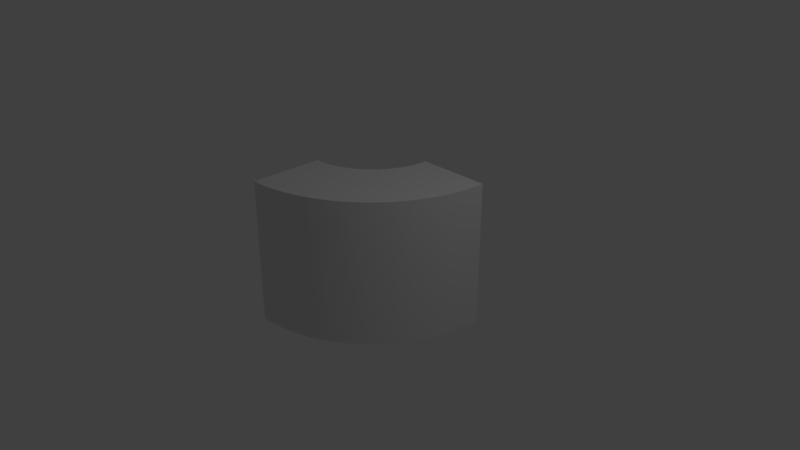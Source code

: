 # Source: quartercircle2.blend  (saved by Blender 2.79.0; exported with 4.5.12 LTS)
import bpy
from mathutils import Matrix  # noqa: F401  (used for matrix-valued properties, if any)

bpy.ops.wm.read_factory_settings(use_empty=True)
scene = bpy.context.scene
scene.name = 'Scene'

# ---- collections
col_collection_1 = bpy.data.collections.new('Collection 1'); scene.collection.children.link(col_collection_1)

# ---- materials (node trees are filled in below, after node groups)
mat_material = bpy.data.materials.new('Material')
mat_material.alpha_threshold = 0.0
mat_material.use_transparent_shadow = False
mat_material.roughness = 0.5
mat_material.line_color = (0.0, 0.0, 0.0, 1.0)

# ---- material node trees

# ---- world
world_world = bpy.data.worlds.new('World'); scene.world = world_world
world_world.color = (0.05088, 0.05088, 0.05088)
world_world.use_sun_shadow = False
world_world.sun_shadow_jitter_overblur = 0.0
world_world.cycles.sampling_method = 'MANUAL'

# ---- cameras
cam_camera = bpy.data.cameras.new('Camera')
cam_camera.clip_end = 100.0
cam_camera.lens = 35.0
cam_camera.sensor_width = 32.0
cam_camera.sensor_height = 18.0
cam_camera.ortho_scale = 7.314
cam_camera.dof.focus_distance = 0.0
cam_camera.dof.aperture_fstop = 128.0

# ---- lights
light_lamp = bpy.data.lights.new('Lamp', 'POINT')
light_lamp.transmission_factor = 0.0
light_lamp.cutoff_distance = 30.0
light_lamp.energy = 100.0
light_lamp.shadow_buffer_clip_start = 1.001
light_lamp.shadow_soft_size = 0.1
light_lamp.shadow_maximum_resolution = 0.006
light_lamp.use_absolute_resolution = True

# ---- meshes
me_cube = bpy.data.meshes.new('Cube')
me_cube.from_pydata([(1.0, 1.0, -1.0), (-1.0, -1.0, -1.0), (1.0, 1.0, 1.0), (-1.0, -1.0, 1.0), (1.0, 1.0, -1.0), (-1.0, -1.0, -1.0), (0.9982, 0.9151, -1.0), (0.9928, 0.8304, -1.0), (0.9838, 0.746, -1.0), (0.9712, 0.662, -1.0), (0.9551, 0.5786, -1.0), (0.9355, 0.496, -1.0), (0.9123, 0.4144, -1.0), (0.8858, 0.3337, -1.0), (0.8558, 0.2543, -1.0), (0.8225, 0.1762, -1.0), (0.7859, 0.09959, -1.0), (0.746, 0.02461, -1.0), (0.7031, -0.04861, -1.0), (0.657, -0.1199, -1.0), (0.608, -0.1893, -1.0), (0.5561, -0.2564, -1.0), (0.5013, -0.3213, -1.0), (0.4439, -0.3839, -1.0), (0.3839, -0.4439, -1.0), (0.3213, -0.5013, -1.0), (0.2564, -0.5561, -1.0), (0.1893, -0.608, -1.0), (0.1199, -0.657, -1.0), (0.04861, -0.7031, -1.0), (-0.02461, -0.746, -1.0), (-0.09959, -0.7859, -1.0), (-0.1762, -0.8225, -1.0), (-0.2543, -0.8558, -1.0), (-0.3337, -0.8858, -1.0), (-0.4144, -0.9123, -1.0), (-0.496, -0.9355, -1.0), (-0.5786, -0.9551, -1.0), (-0.662, -0.9712, -1.0), (-0.746, -0.9838, -1.0), (-0.8304, -0.9928, -1.0), (-0.9151, -0.9982, -1.0), (-1.0, -1.0, 1.0), (1.0, 1.0, 1.0), (-0.9151, -0.9982, 1.0), (-0.8304, -0.9928, 1.0), (-0.746, -0.9838, 1.0), (-0.662, -0.9712, 1.0), (-0.5786, -0.9551, 1.0), (-0.496, -0.9355, 1.0), (-0.4144, -0.9123, 1.0), (-0.3337, -0.8858, 1.0), (-0.2543, -0.8558, 1.0), (-0.1762, -0.8225, 1.0), (-0.09959, -0.7859, 1.0), (-0.02461, -0.746, 1.0), (0.04861, -0.7031, 1.0), (0.1199, -0.657, 1.0), (0.1893, -0.608, 1.0), (0.2564, -0.5561, 1.0), (0.3213, -0.5013, 1.0), (0.3839, -0.4439, 1.0), (0.4439, -0.3839, 1.0), (0.5013, -0.3213, 1.0), (0.5561, -0.2564, 1.0), (0.608, -0.1893, 1.0), (0.657, -0.12, 1.0), (0.7031, -0.04862, 1.0), (0.746, 0.02461, 1.0), (0.7859, 0.09959, 1.0), (0.8225, 0.1762, 1.0), (0.8558, 0.2543, 1.0), (0.8858, 0.3337, 1.0), (0.9123, 0.4144, 1.0), (0.9355, 0.496, 1.0), (0.9551, 0.5786, 1.0), (0.9712, 0.662, 1.0), (0.9838, 0.746, 1.0), (0.9928, 0.8304, 1.0), (0.9982, 0.9151, 1.0), (-0.902, 0.004815, 1.0), (-0.902, 0.004815, -1.0), (-1.0, 2.384e-07, 1.0), (-1.0, 1.788e-07, -1.0), (-1.0, 2.384e-07, -1.0), (-0.8049, 0.01921, 1.0), (-0.8049, 0.01921, -1.0), (-0.5286, 0.1181, 1.0), (-0.5286, 0.1181, -1.0), (-0.6173, 0.07612, 1.0), (-0.6173, 0.07612, -1.0), (-0.7097, 0.04306, 1.0), (-0.7097, 0.04306, -1.0), (-0.2929, 0.2929, 1.0), (-0.2929, 0.2929, -1.0), (-0.3656, 0.227, 1.0), (-0.3656, 0.227, -1.0), (-0.4444, 0.1685, 1.0), (-0.4444, 0.1685, -1.0), (-0.07612, 0.6173, 1.0), (-0.07612, 0.6173, -1.0), (-0.04306, 0.7097, 1.0), (-0.04306, 0.7097, -1.0), (2.384e-07, 1.0, 1.0), (2.384e-07, 1.0, -1.0), (-0.1685, 0.4444, 1.0), (-0.1685, 0.4444, -1.0), (-0.227, 0.3656, 1.0), (-0.227, 0.3656, -1.0), (-0.01921, 0.8049, 1.0), (-0.01921, 0.8049, -1.0), (-0.1181, 0.5286, 1.0), (-0.1181, 0.5286, -1.0), (-0.004815, 0.902, 1.0), (-0.004815, 0.902, -1.0)], [], [(5, 42, 3, 1), (0, 4, 6, 7, 8, 9, 10, 11, 12, 13, 14, 15, 16, 17, 18, 19, 20, 21, 22, 23, 24, 25, 26, 27, 28, 29, 30, 31, 32, 33, 34, 35, 36, 37, 38, 39, 40, 41, 5, 1, 83, 84, 81, 86, 92, 90, 88, 98, 96, 94, 108, 106, 112, 100, 102, 110, 114, 104), (2, 103, 113, 109, 101, 99, 111, 105, 107, 93, 95, 97, 87, 89, 91, 85, 80, 82, 3, 42, 44, 45, 46, 47, 48, 49, 50, 51, 52, 53, 54, 55, 56, 57, 58, 59, 60, 61, 62, 63, 64, 65, 66, 67, 68, 69, 70, 71, 72, 73, 74, 75, 76, 77, 78, 79, 43), (1, 3, 82, 83), (2, 0, 104, 103), (4, 43, 79, 6), (6, 79, 78, 7), (7, 78, 77, 8), (8, 77, 76, 9), (9, 76, 75, 10), (10, 75, 74, 11), (11, 74, 73, 12), (12, 73, 72, 13), (13, 72, 71, 14), (14, 71, 70, 15), (15, 70, 69, 16), (16, 69, 68, 17), (17, 68, 67, 18), (18, 67, 66, 19), (19, 66, 65, 20), (20, 65, 64, 21), (21, 64, 63, 22), (22, 63, 62, 23), (23, 62, 61, 24), (24, 61, 60, 25), (25, 60, 59, 26), (26, 59, 58, 27), (27, 58, 57, 28), (28, 57, 56, 29), (29, 56, 55, 30), (30, 55, 54, 31), (31, 54, 53, 32), (32, 53, 52, 33), (33, 52, 51, 34), (34, 51, 50, 35), (35, 50, 49, 36), (36, 49, 48, 37), (37, 48, 47, 38), (38, 47, 46, 39), (39, 46, 45, 40), (40, 45, 44, 41), (41, 44, 42, 5), (0, 2, 43, 4), (103, 104, 114, 113), (109, 113, 114, 110), (110, 102, 101, 109), (99, 101, 102, 100), (111, 99, 100, 112), (105, 111, 112, 106), (106, 108, 107, 105), (107, 108, 94, 93), (94, 96, 95, 93), (97, 95, 96, 98), (97, 98, 88, 87), (88, 90, 89, 87), (90, 92, 91, 89), (85, 91, 92, 86), (86, 81, 80, 85), (81, 84, 83, 82, 80)])
me_cube.materials.append(mat_material)
me_cube.use_remesh_preserve_volume = False
me_cube.use_remesh_preserve_attributes = False
me_cube.use_mirror_vertex_groups = False
me_cube.update()

# ---- objects
ob_qcircle = bpy.data.objects.new('QCircle', me_cube)
ob_lamp = bpy.data.objects.new('Lamp', light_lamp)
ob_camera = bpy.data.objects.new('Camera', cam_camera)

# ---- transforms, parenting, visibility, modifiers, constraints
ob_qcircle.location = (0.0, 0.0, 0.0)
ob_qcircle.lock_rotations_4d = False
ob_qcircle.empty_display_type = 'ARROWS'
ob_qcircle.lineart.crease_threshold = 0.0
ob_lamp.location = (4.076, 1.005, 5.904)
ob_lamp.rotation_euler = (0.6503, 0.05522, 1.866)
ob_lamp.lock_rotations_4d = False
ob_lamp.empty_display_type = 'ARROWS'
ob_lamp.color = (0.0, 0.0, 0.0, 0.0)
ob_lamp.lineart.crease_threshold = 0.0
ob_camera.location = (7.481, -6.508, 5.344)
ob_camera.rotation_euler = (1.109, 0.0, 0.8149)
ob_camera.lock_rotations_4d = False
ob_camera.empty_display_type = 'ARROWS'
ob_camera.color = (0.0, 0.0, 0.0, 0.0)
ob_camera.display_type = 'WIRE'
ob_camera.lineart.crease_threshold = 0.0

# ---- collection membership
col_collection_1.objects.link(ob_qcircle)
col_collection_1.objects.link(ob_lamp)
col_collection_1.objects.link(ob_camera)

# ---- scene / render settings (as saved in the file)
scene.camera = ob_camera
scene.frame_start = 1; scene.frame_end = 250; scene.frame_set(1)
scene.render.engine = 'BLENDER_EEVEE_NEXT'
scene.render.resolution_percentage = 50
scene.render.dither_intensity = 0.0
scene.cycles.use_denoising = False
scene.cycles.samples = 128
scene.cycles.sampling_pattern = 'TABULATED_SOBOL'
scene.cycles.use_adaptive_sampling = False
scene.cycles.use_light_tree = False
scene.cycles.blur_glossy = 0.0
scene.cycles.sample_clamp_indirect = 0.0
scene.view_settings.view_transform = 'Standard'
bpy.context.view_layer.update()
